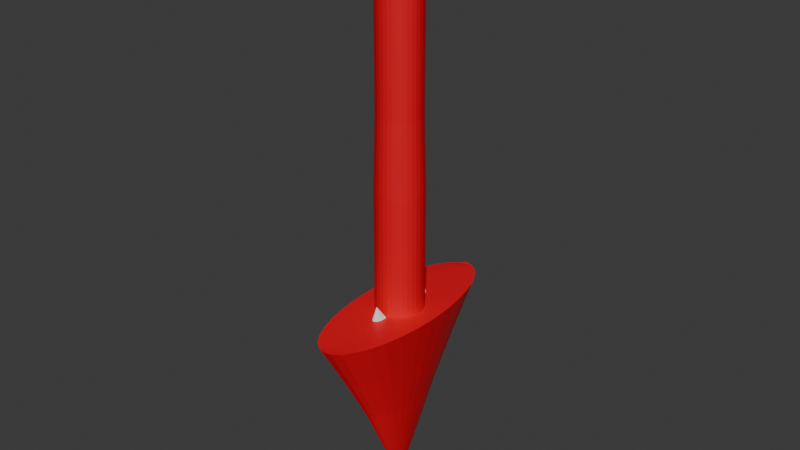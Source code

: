 # Source: arrow.blend  (saved by Blender 4.5.90; exported with 4.5.12 LTS)
import bpy
from mathutils import Matrix  # noqa: F401  (used for matrix-valued properties, if any)

bpy.ops.wm.read_factory_settings(use_empty=True)
scene = bpy.context.scene
scene.name = 'Scene'

# ---- collections
col_collection = bpy.data.collections.new('Collection'); scene.collection.children.link(col_collection)

# ---- materials (node trees are filled in below, after node groups)
mat_material_001 = bpy.data.materials.new('Material.001')

# ---- material node trees
mat_material_001.use_nodes = True; mat_material_001.node_tree.nodes.clear()
_N = mat_material_001.node_tree.nodes; _L = mat_material_001.node_tree.links
n0 = _N.new('ShaderNodeBsdfPrincipled'); n0.name = 'Principled BSDF'; n0.location = (-200, 100)
n0.inputs[0].default_value = (0.8002, 0.0, 0.01268, 1.0)
n1 = _N.new('ShaderNodeOutputMaterial'); n1.name = 'Material Output'; n1.location = (200, 100)
_L.new(n0.outputs[0], n1.inputs[0])
n1.is_active_output = True

# ---- world
world_world = bpy.data.worlds.new('World'); scene.world = world_world
world_world.use_nodes = True; world_world.node_tree.nodes.clear()
_N = world_world.node_tree.nodes; _L = world_world.node_tree.links
n0 = _N.new('ShaderNodeOutputWorld'); n0.name = 'World Output'; n0.location = (200, 100)
n1 = _N.new('ShaderNodeBackground'); n1.name = 'Background'; n1.location = (-200, 100)
n1.inputs[0].default_value = (0.05088, 0.05088, 0.05088, 1.0)
_L.new(n1.outputs[0], n0.inputs[0])
n0.is_active_output = True
world_world.color = (0.05088, 0.05088, 0.05088)
world_world.sun_shadow_jitter_overblur = 0.0

# ---- meshes
me_cone = bpy.data.meshes.new('Cone')
me_cone.from_pydata([(4.839e-09, -0.7694, 4.243), (0.05363, -0.7546, 4.243), (0.254, -0.2944, 4.243), (0.2696, -0.1501, 4.243), (0.2749, 0.0, 4.243), (0.2696, 0.1501, 4.243), (0.2286, 0.4275, 4.243), (0.1944, 0.5441, 4.243), (0.1527, 0.6397, 4.243), (0.1052, 0.7108, 4.243), (0.05363, 0.7546, 4.243), (-0.1052, 0.7108, 4.243), (-0.1527, 0.6397, 4.243), (-0.1944, 0.5441, 4.243), (-0.254, 0.2944, 4.243), (-0.2696, 0.1501, 4.243), (-0.2749, 0.0, 4.243), (-0.2696, -0.1501, 4.243), (-0.2286, -0.4275, 4.243), (7.546e-09, 0.0, 3.479), (0.0697, -0.9808, 5.188), (0.1985, -0.8315, 5.188), (0.3573, 0.0, 5.188), (0.3504, 0.1951, 5.188), (0.3301, 0.3827, 5.188), (0.2971, 0.5556, 5.188), (0.2526, 0.7071, 5.188), (0.1985, 0.8315, 5.188), (-0.0697, 0.9808, 5.188), (-0.2526, 0.7071, 5.188), (-0.3573, 0.0, 5.188), (-0.3504, -0.1951, 5.188), (-0.3301, -0.3827, 5.188), (-0.2971, -0.5556, 5.188), (-0.2526, -0.7071, 5.188), (-0.0697, -0.9808, 5.188), (0.3448, -0.5106, 5.195), (0.3248, -0.6235, 5.195), (0.2923, -0.7277, 5.195), (0.2486, -0.819, 5.195), (0.1953, -0.8939, 5.195), (0.1345, -0.9495, 5.195), (-0.1345, -0.9495, 5.195), (-0.1953, -0.8939, 5.195), (-0.2486, -0.819, 5.195), (-0.2923, -0.7277, 5.195), (-0.3248, -0.6235, 5.195), (-0.3448, -0.5106, 5.195), (7.613e-09, -0.6857, 6.07), (-0.3444, -0.1918, 4.803), (-0.3512, 0.0, 4.803), (-3.626e-09, -0.9829, 4.803), (0.2483, 0.695, 4.803), (0.292, 0.5461, 4.803), (0.3244, -0.3761, 4.803), (0.1951, 0.8173, 4.803), (-0.2483, 0.695, 4.803), (0.06851, -0.964, 4.803), (0.1344, 0.9081, 4.803), (-0.2483, -0.695, 4.803), (0.3512, 0.0, 4.803), (-0.3244, 0.3761, 4.803), (0.3444, 0.1918, 4.803), (-3.626e-09, 0.9829, 4.803), (0.1951, -0.8173, 4.803), (-0.1344, -0.9081, 4.803), (4.839e-09, 0.7694, 4.243), (0.254, 0.2944, 4.243), (0.2286, -0.4275, 4.243), (0.1944, -0.5441, 4.243), (0.1527, -0.6397, 4.243), (0.1052, -0.7108, 4.243), (-0.05363, -0.7546, 4.243), (-0.1052, -0.7108, 4.243), (-0.1527, -0.6397, 4.243), (-0.1944, -0.5441, 4.243), (-0.254, -0.2944, 4.243), (-0.2286, 0.4275, 4.243), (-0.05363, 0.7546, 4.243), (-1.137e-08, 1.0, 5.188), (0.0697, 0.9808, 5.188), (0.1367, 0.9239, 5.188), (0.3504, -0.1951, 5.188), (0.3301, -0.3827, 5.188), (0.2971, -0.5556, 5.188), (0.2526, -0.7071, 5.188), (-1.137e-08, -1.0, 5.188), (-0.1985, -0.8315, 5.188), (-0.3504, 0.1951, 5.188), (-0.3301, 0.3827, 5.188), (-0.2971, 0.5556, 5.188), (-0.1985, 0.8315, 5.188), (-0.1367, 0.9239, 5.188), (0.3448, 0.5106, 5.195), (0.3248, 0.6235, 5.195), (0.2923, 0.7277, 5.195), (0.2486, 0.819, 5.195), (0.1953, 0.8939, 5.195), (-0.1953, 0.8939, 5.195), (-0.2486, 0.819, 5.195), (-0.2923, 0.7277, 5.195), (-0.3248, 0.6235, 5.195), (-0.3448, 0.5106, 5.195), (7.613e-09, 0.6857, 6.07), (-0.06851, -0.964, 4.803), (-0.3444, 0.1918, 4.803), (-0.06851, 0.964, 4.803), (0.2483, -0.695, 4.803), (0.292, -0.5461, 4.803), (-0.1951, -0.8173, 4.803), (0.3244, 0.3761, 4.803), (-0.292, 0.5461, 4.803), (0.06851, 0.964, 4.803), (0.1344, -0.9081, 4.803), (-0.292, -0.5461, 4.803), (-0.3244, -0.3761, 4.803), (-0.1951, 0.8173, 4.803), (0.3444, -0.1918, 4.803), (-0.1344, 0.9081, 4.803)], [], [(0, 19, 1), (1, 19, 71), (68, 19, 2), (2, 19, 3), (3, 19, 4), (4, 19, 5), (5, 19, 67), (67, 19, 6), (6, 19, 7), (7, 19, 8), (8, 19, 9), (9, 19, 10), (10, 19, 66), (78, 19, 11), (11, 19, 12), (12, 19, 13), (13, 19, 77), (77, 19, 14), (14, 19, 15), (15, 19, 16), (16, 19, 17), (17, 19, 76), (76, 19, 18), (18, 19, 75), (106, 118, 92, 28), (72, 19, 0), (86, 20, 41, 21, 85, 84, 83, 82, 22, 23, 24, 25, 26, 27, 81, 80, 79, 28, 92, 91, 29, 90, 89, 88, 30, 31, 32, 33, 34, 87, 42, 35), (50, 49, 31, 30), (104, 51, 86, 35), (53, 52, 26, 25), (49, 115, 32, 31), (108, 54, 83, 84), (52, 55, 27, 26), (116, 56, 29, 91), (115, 114, 33, 32), (54, 117, 82, 83), (51, 57, 20, 86), (55, 58, 81, 27), (56, 111, 90, 29), (114, 59, 34, 33), (58, 112, 80, 81), (111, 61, 89, 90), (57, 113, 41, 20), (59, 109, 87, 34), (60, 62, 23, 22), (112, 63, 79, 80), (61, 105, 88, 89), (113, 64, 21, 41), (109, 65, 42, 87), (62, 110, 24, 23), (63, 106, 28, 79), (64, 107, 85, 21), (65, 104, 35, 42), (110, 53, 25, 24), (82, 48, 36), (36, 48, 37), (37, 48, 38), (38, 48, 39), (39, 48, 40), (40, 48, 41), (41, 48, 20), (20, 48, 86), (86, 48, 35), (35, 48, 42), (42, 48, 43), (43, 48, 44), (44, 48, 45), (45, 48, 46), (46, 48, 47), (47, 48, 31), (82, 36, 37, 38, 39, 40, 41, 20, 86, 35, 42, 43, 44, 45, 46, 47, 31), (82, 31, 48), (67, 6, 53, 110), (73, 72, 104, 65), (70, 69, 107, 64), (15, 16, 50, 105), (66, 78, 106, 63), (5, 67, 110, 62), (74, 73, 65, 109), (71, 70, 64, 113), (14, 15, 105, 61), (10, 66, 63, 112), (4, 5, 62, 60), (75, 74, 109, 59), (1, 71, 113, 57), (77, 14, 61, 111), (9, 10, 112, 58), (3, 4, 60, 117), (18, 75, 59, 114), (13, 77, 111, 56), (8, 9, 58, 55), (0, 1, 57, 51), (2, 3, 117, 54), (76, 18, 114, 115), (12, 13, 56, 116), (7, 8, 55, 52), (68, 2, 54, 108), (17, 76, 115, 49), (11, 12, 116, 118), (6, 7, 52, 53), (72, 0, 51, 104), (16, 17, 49, 50), (78, 11, 118, 106), (68, 69, 19), (69, 70, 19), (70, 71, 19), (72, 73, 19), (73, 74, 19), (74, 75, 19), (78, 66, 19), (50, 30, 88, 105), (108, 84, 85, 107), (60, 22, 82, 117), (116, 91, 92, 118), (23, 93, 103), (93, 94, 103), (94, 95, 103), (95, 96, 103), (96, 97, 103), (97, 81, 103), (81, 80, 103), (80, 79, 103), (79, 28, 103), (28, 92, 103), (92, 98, 103), (98, 99, 103), (99, 100, 103), (100, 101, 103), (101, 102, 103), (102, 88, 103), (23, 88, 102, 101, 100, 99, 98, 92, 28, 79, 80, 81, 97, 96, 95, 94, 93), (23, 103, 88), (68, 108, 107, 69)])
_uv = me_cone.uv_layers.new(name='UVMap')
_uv.uv.foreach_set('vector', [0.25, 0.49, 0.25, 0.25, 0.2968, 0.4854, 0.2968, 0.4854, 0.25, 0.25, 0.3418, 0.4717, 0.4496, 0.3833, 0.25, 0.25, 0.4717, 0.3418, 0.4717, 0.3418, 0.25, 0.25, 0.4854, 0.2968, 0.4854, 0.2968, 0.25, 0.25, 0.49, 0.25, 0.49, 0.25, 0.25, 0.25, 0.4854, 0.2032, 0.4854, 0.2032, 0.25, 0.25, 0.4717, 0.1582, 0.4717, 0.1582, 0.25, 0.25, 0.4496, 0.1167, 0.4496, 0.1167, 0.25, 0.25, 0.4197, 0.08029, 0.4197, 0.08029, 0.25, 0.25, 0.3833, 0.05045, 0.3833, 0.05045, 0.25, 0.25, 0.3418, 0.02827, 0.3418, 0.02827, 0.25, 0.25, 0.2968, 0.01461, 0.2968, 0.01461, 0.25, 0.25, 0.25, 0.01, 0.2032, 0.01461, 0.25, 0.25, 0.1582, 0.02827, 0.1582, 0.02827, 0.25, 0.25, 0.1167, 0.05045, 0.1167, 0.05045, 0.25, 0.25, 0.08029, 0.08029, 0.08029, 0.08029, 0.25, 0.25, 0.05045, 0.1167, 0.05045, 0.1167, 0.25, 0.25, 0.02827, 0.1582, 0.02827, 0.1582, 0.25, 0.25, 0.01461, 0.2032, 0.01461, 0.2032, 0.25, 0.25, 0.01, 0.25, 0.01, 0.25, 0.25, 0.25, 0.01461, 0.2968, 0.01461, 0.2968, 0.25, 0.25, 0.02827, 0.3418, 0.02827, 0.3418, 0.25, 0.25, 0.05045, 0.3833, 0.05045, 0.3833, 0.25, 0.25, 0.08029, 0.4197, 0.2032, 0.01461, 0.1582, 0.02827, 0.1582, 0.02827, 0.2032, 0.01461, 0.2032, 0.4854, 0.25, 0.25, 0.25, 0.49, 0.75, 0.49, 0.7968, 0.4854, 0.8418, 0.4717, 0.8833, 0.4496, 0.9197, 0.4197, 0.9496, 0.3833, 0.9717, 0.3418, 0.9854, 0.2968, 0.99, 0.25, 0.9854, 0.2032, 0.9717, 0.1582, 0.9496, 0.1167, 0.9197, 0.08029, 0.8833, 0.05045, 0.8418, 0.02827, 0.7968, 0.01461, 0.75, 0.01, 0.7032, 0.01461, 0.6582, 0.02827, 0.6167, 0.05045, 0.5803, 0.08029, 0.5504, 0.1167, 0.5283, 0.1582, 0.5146, 0.2032, 0.51, 0.25, 0.5146, 0.2968, 0.5283, 0.3418, 0.5504, 0.3833, 0.5803, 0.4197, 0.6167, 0.4496, 0.6582, 0.4717, 0.7032, 0.4854, 0.01, 0.25, 0.01461, 0.2968, 0.01461, 0.2968, 0.01, 0.25, 0.2032, 0.4854, 0.25, 0.49, 0.25, 0.49, 0.2032, 0.4854, 0.4496, 0.1167, 0.4197, 0.08029, 0.4197, 0.08029, 0.4496, 0.1167, 0.01461, 0.2968, 0.02827, 0.3418, 0.02827, 0.3418, 0.01461, 0.2968, 0.4496, 0.3833, 0.4717, 0.3418, 0.4717, 0.3418, 0.4496, 0.3833, 0.4197, 0.08029, 0.3833, 0.05045, 0.3833, 0.05045, 0.4197, 0.08029, 0.1167, 0.05045, 0.08029, 0.08029, 0.08029, 0.08029, 0.1167, 0.05045, 0.02827, 0.3418, 0.05045, 0.3833, 0.05045, 0.3833, 0.02827, 0.3418, 0.4717, 0.3418, 0.4854, 0.2968, 0.4854, 0.2968, 0.4717, 0.3418, 0.25, 0.49, 0.2968, 0.4854, 0.2968, 0.4854, 0.25, 0.49, 0.3833, 0.05045, 0.3418, 0.02827, 0.3418, 0.02827, 0.3833, 0.05045, 0.08029, 0.08029, 0.05045, 0.1167, 0.05045, 0.1167, 0.08029, 0.08029, 0.05045, 0.3833, 0.08029, 0.4197, 0.08029, 0.4197, 0.05045, 0.3833, 0.3418, 0.02827, 0.2968, 0.01461, 0.2968, 0.01461, 0.3418, 0.02827, 0.05045, 0.1167, 0.02827, 0.1582, 0.02827, 0.1582, 0.05045, 0.1167, 0.2968, 0.4854, 0.3418, 0.4717, 0.3418, 0.4717, 0.2968, 0.4854, 0.08029, 0.4197, 0.1167, 0.4496, 0.1167, 0.4496, 0.08029, 0.4197, 0.49, 0.25, 0.4854, 0.2032, 0.4854, 0.2032, 0.49, 0.25, 0.2968, 0.01461, 0.25, 0.01, 0.25, 0.01, 0.2968, 0.01461, 0.02827, 0.1582, 0.01461, 0.2032, 0.01461, 0.2032, 0.02827, 0.1582, 0.3418, 0.4717, 0.3833, 0.4496, 0.3833, 0.4496, 0.3418, 0.4717, 0.1167, 0.4496, 0.1582, 0.4717, 0.1582, 0.4717, 0.1167, 0.4496, 0.4854, 0.2032, 0.4717, 0.1582, 0.4717, 0.1582, 0.4854, 0.2032, 0.25, 0.01, 0.2032, 0.01461, 0.2032, 0.01461, 0.25, 0.01, 0.3833, 0.4496, 0.4197, 0.4197, 0.4197, 0.4197, 0.3833, 0.4496, 0.1582, 0.4717, 0.2032, 0.4854, 0.2032, 0.4854, 0.1582, 0.4717, 0.4717, 0.1582, 0.4496, 0.1167, 0.4496, 0.1167, 0.4717, 0.1582, 0.49, 0.25, 0.25, 0.25, 0.4854, 0.2032, 0.4854, 0.2032, 0.25, 0.25, 0.4717, 0.1582, 0.4717, 0.1582, 0.25, 0.25, 0.4496, 0.1167, 0.4496, 0.1167, 0.25, 0.25, 0.4197, 0.08029, 0.4197, 0.08029, 0.25, 0.25, 0.3833, 0.05045, 0.3833, 0.05045, 0.25, 0.25, 0.3418, 0.02827, 0.3418, 0.02827, 0.25, 0.25, 0.2968, 0.01461, 0.2968, 0.01461, 0.25, 0.25, 0.25, 0.01, 0.25, 0.01, 0.25, 0.25, 0.2032, 0.01461, 0.2032, 0.01461, 0.25, 0.25, 0.1582, 0.02827, 0.1582, 0.02827, 0.25, 0.25, 0.1167, 0.05045, 0.1167, 0.05045, 0.25, 0.25, 0.08029, 0.08029, 0.08029, 0.08029, 0.25, 0.25, 0.05045, 0.1167, 0.05045, 0.1167, 0.25, 0.25, 0.02827, 0.1582, 0.02827, 0.1582, 0.25, 0.25, 0.01461, 0.2032, 0.01461, 0.2032, 0.25, 0.25, 0.01, 0.25, 0.49, 0.25, 0.4854, 0.2032, 0.4717, 0.1582, 0.4496, 0.1167, 0.4197, 0.08029, 0.3833, 0.05045, 0.3418, 0.02827, 0.2968, 0.01461, 0.25, 0.01, 0.2032, 0.01461, 0.1582, 0.02827, 0.1167, 0.05045, 0.08029, 0.08029, 0.05045, 0.1167, 0.02827, 0.1582, 0.01461, 0.2032, 0.01, 0.25, 0.49, 0.25, 0.01, 0.25, 0.25, 0.25, 0.4717, 0.1582, 0.4496, 0.1167, 0.4496, 0.1167, 0.4717, 0.1582, 0.1582, 0.4717, 0.2032, 0.4854, 0.2032, 0.4854, 0.1582, 0.4717, 0.3833, 0.4496, 0.4197, 0.4197, 0.4197, 0.4197, 0.3833, 0.4496, 0.01461, 0.2032, 0.01, 0.25, 0.01, 0.25, 0.01461, 0.2032, 0.25, 0.01, 0.2032, 0.01461, 0.2032, 0.01461, 0.25, 0.01, 0.4854, 0.2032, 0.4717, 0.1582, 0.4717, 0.1582, 0.4854, 0.2032, 0.1167, 0.4496, 0.1582, 0.4717, 0.1582, 0.4717, 0.1167, 0.4496, 0.3418, 0.4717, 0.3833, 0.4496, 0.3833, 0.4496, 0.3418, 0.4717, 0.02827, 0.1582, 0.01461, 0.2032, 0.01461, 0.2032, 0.02827, 0.1582, 0.2968, 0.01461, 0.25, 0.01, 0.25, 0.01, 0.2968, 0.01461, 0.49, 0.25, 0.4854, 0.2032, 0.4854, 0.2032, 0.49, 0.25, 0.08029, 0.4197, 0.1167, 0.4496, 0.1167, 0.4496, 0.08029, 0.4197, 0.2968, 0.4854, 0.3418, 0.4717, 0.3418, 0.4717, 0.2968, 0.4854, 0.05045, 0.1167, 0.02827, 0.1582, 0.02827, 0.1582, 0.05045, 0.1167, 0.3418, 0.02827, 0.2968, 0.01461, 0.2968, 0.01461, 0.3418, 0.02827, 0.4854, 0.2968, 0.49, 0.25, 0.49, 0.25, 0.4854, 0.2968, 0.05045, 0.3833, 0.08029, 0.4197, 0.08029, 0.4197, 0.05045, 0.3833, 0.08029, 0.08029, 0.05045, 0.1167, 0.05045, 0.1167, 0.08029, 0.08029, 0.3833, 0.05045, 0.3418, 0.02827, 0.3418, 0.02827, 0.3833, 0.05045, 0.25, 0.49, 0.2968, 0.4854, 0.2968, 0.4854, 0.25, 0.49, 0.4717, 0.3418, 0.4854, 0.2968, 0.4854, 0.2968, 0.4717, 0.3418, 0.02827, 0.3418, 0.05045, 0.3833, 0.05045, 0.3833, 0.02827, 0.3418, 0.1167, 0.05045, 0.08029, 0.08029, 0.08029, 0.08029, 0.1167, 0.05045, 0.4197, 0.08029, 0.3833, 0.05045, 0.3833, 0.05045, 0.4197, 0.08029, 0.4496, 0.3833, 0.4717, 0.3418, 0.4717, 0.3418, 0.4496, 0.3833, 0.01461, 0.2968, 0.02827, 0.3418, 0.02827, 0.3418, 0.01461, 0.2968, 0.1582, 0.02827, 0.1167, 0.05045, 0.1167, 0.05045, 0.1582, 0.02827, 0.4496, 0.1167, 0.4197, 0.08029, 0.4197, 0.08029, 0.4496, 0.1167, 0.2032, 0.4854, 0.25, 0.49, 0.25, 0.49, 0.2032, 0.4854, 0.01, 0.25, 0.01461, 0.2968, 0.01461, 0.2968, 0.01, 0.25, 0.2032, 0.01461, 0.1582, 0.02827, 0.1582, 0.02827, 0.2032, 0.01461, 0.4496, 0.1167, 0.4197, 0.08029, 0.25, 0.25, 0.4197, 0.08029, 0.3833, 0.05045, 0.25, 0.25, 0.3833, 0.05045, 0.3418, 0.02827, 0.25, 0.25, 0.2032, 0.01461, 0.1582, 0.02827, 0.25, 0.25, 0.1582, 0.02827, 0.1167, 0.05045, 0.25, 0.25, 0.1167, 0.05045, 0.08029, 0.08029, 0.25, 0.25, 0.2032, 0.4854, 0.25, 0.49, 0.25, 0.25, 0.01, 0.25, 0.01, 0.25, 0.01461, 0.2968, 0.01461, 0.2968, 0.4496, 0.1167, 0.4496, 0.1167, 0.4197, 0.08029, 0.4197, 0.08029, 0.49, 0.25, 0.49, 0.25, 0.4854, 0.2032, 0.4854, 0.2032, 0.1167, 0.4496, 0.1167, 0.4496, 0.1582, 0.4717, 0.1582, 0.4717, 0.49, 0.25, 0.4854, 0.2032, 0.25, 0.25, 0.4854, 0.2032, 0.4717, 0.1582, 0.25, 0.25, 0.4717, 0.1582, 0.4496, 0.1167, 0.25, 0.25, 0.4496, 0.1167, 0.4197, 0.08029, 0.25, 0.25, 0.4197, 0.08029, 0.3833, 0.05045, 0.25, 0.25, 0.3833, 0.05045, 0.3418, 0.02827, 0.25, 0.25, 0.3418, 0.02827, 0.2968, 0.01461, 0.25, 0.25, 0.2968, 0.01461, 0.25, 0.01, 0.25, 0.25, 0.25, 0.01, 0.2032, 0.01461, 0.25, 0.25, 0.2032, 0.01461, 0.1582, 0.02827, 0.25, 0.25, 0.1582, 0.02827, 0.1167, 0.05045, 0.25, 0.25, 0.1167, 0.05045, 0.08029, 0.08029, 0.25, 0.25, 0.08029, 0.08029, 0.05045, 0.1167, 0.25, 0.25, 0.05045, 0.1167, 0.02827, 0.1582, 0.25, 0.25, 0.02827, 0.1582, 0.01461, 0.2032, 0.25, 0.25, 0.01461, 0.2032, 0.01, 0.25, 0.25, 0.25, 0.49, 0.25, 0.01, 0.25, 0.01461, 0.2032, 0.02827, 0.1582, 0.05045, 0.1167, 0.08029, 0.08029, 0.1167, 0.05045, 0.1582, 0.02827, 0.2032, 0.01461, 0.25, 0.01, 0.2968, 0.01461, 0.3418, 0.02827, 0.3833, 0.05045, 0.4197, 0.08029, 0.4496, 0.1167, 0.4717, 0.1582, 0.4854, 0.2032, 0.49, 0.25, 0.25, 0.25, 0.01, 0.25, 0.4496, 0.1167, 0.4496, 0.1167, 0.4197, 0.08029, 0.4197, 0.08029])
me_cone.update()
me_cone_001 = bpy.data.meshes.new('Cone.001')
me_cone_001.from_pydata([(-0.008375, 1.021, 0.4537), (0.06905, 1.002, 0.4537), (0.1435, 0.9435, 0.4537), (0.2121, 0.849, 0.4537), (0.2722, 0.7218, 0.4537), (0.3216, 0.5669, 0.4537), (0.3583, 0.3901, 0.4537), (0.3809, 0.1983, 0.4537), (0.3885, -0.001157, 0.4537), (0.3809, -0.2006, 0.4537), (0.3583, -0.3924, 0.4537), (0.3216, -0.5692, 0.4537), (0.2722, -0.7241, 0.4537), (0.2121, -0.8513, 0.4537), (0.1435, -0.9458, 0.4537), (0.06905, -1.004, 0.4537), (-4.136e-09, -1.0, 0.4314), (-0.07572, -0.9808, 0.4314), (-0.1485, -0.9239, 0.4314), (-0.2156, -0.8315, 0.4314), (-0.2745, -0.7071, 0.4314), (-0.3227, -0.5556, 0.4314), (-0.3586, -0.3827, 0.4314), (-0.3807, -0.1951, 0.4314), (-0.3881, 4.664e-07, 0.4314), (-0.3807, 0.1951, 0.4314), (-0.3586, 0.3827, 0.4314), (-0.3227, 0.5556, 0.4314), (-0.2745, 0.7071, 0.4314), (-0.2156, 0.8315, 0.4314), (-0.1485, 0.9239, 0.4314), (-0.07572, 0.9808, 0.4314), (-0.008375, -0.001157, 2.621), (-0.008375, 2.202, -1.636), (0.1584, 2.159, -1.636), (0.3188, 2.034, -1.636), (0.4666, 1.83, -1.636), (0.5962, 1.556, -1.636), (0.7025, 1.223, -1.636), (0.7815, 0.8418, -1.636), (0.8302, 0.4286, -1.636), (0.8466, -0.001158, -1.636), (0.8302, -0.4309, -1.636), (0.7815, -0.8441, -1.636), (0.7025, -1.225, -1.636), (0.5962, -1.559, -1.636), (0.4666, -1.833, -1.636), (0.3188, -2.036, -1.636), (0.1584, -2.162, -1.636), (-0.008375, -2.204, -1.636), (-0.1631, -2.113, -1.612), (-0.32, -1.99, -1.612), (-0.4646, -1.791, -1.612), (-0.5913, -1.523, -1.612), (-0.6953, -1.197, -1.612), (-0.7725, -0.8244, -1.612), (-0.8201, -0.4203, -1.612), (-0.8362, -5.274e-08, -1.612), (-0.8201, 0.4203, -1.612), (-0.7725, 0.8244, -1.612), (-0.6953, 1.197, -1.612), (-0.5913, 1.523, -1.612), (-0.4646, 1.791, -1.612), (-0.32, 1.99, -1.612), (-0.1631, 2.113, -1.612), (0.5121, -0.8971, -0.626), (0.5699, -0.6183, -0.626), (-0.2343, -1.457, -0.6245), (-0.1194, -1.547, -0.6245), (-0.6004, 0.3077, -0.6245), (-0.6122, 1.957e-07, -0.6245), (0.5121, 0.8948, -0.626), (0.4342, 1.139, -0.626), (-0.008375, 1.611, -0.626), (-0.1194, 1.547, -0.6245), (0.4342, -1.141, -0.626), (-0.3401, -1.311, -0.6245), (-0.5656, 0.6036, -0.6245), (0.5699, 0.616, -0.626), (0.3394, -1.342, -0.626), (-0.4329, -1.115, -0.6245), (-0.509, 0.8762, -0.6245), (0.6055, 0.3134, -0.626), (0.1137, 1.58, -0.626), (0.2312, -1.491, -0.626), (-0.509, -0.8762, -0.6245), (-0.4329, 1.115, -0.6245), (0.6175, -0.001157, -0.626), (0.1137, -1.583, -0.626), (-0.5656, -0.6036, -0.6245), (0.2312, 1.489, -0.626), (-0.3401, 1.311, -0.6245), (0.6055, -0.3158, -0.626), (-1.127e-08, -1.577, -0.6245), (-0.6004, -0.3077, -0.6245), (0.3394, 1.34, -0.626), (-0.2343, 1.457, -0.6245), (1.257e-08, -0.4937, -1.513), (1.455e-08, -0.4547, -9.376), (0.09633, -0.4843, -1.513), (0.08871, -0.446, -9.376), (0.1889, -0.4562, -1.513), (0.174, -0.4201, -9.376), (0.2743, -0.4105, -1.513), (0.2526, -0.3781, -9.376), (0.3491, -0.3491, -1.513), (0.3215, -0.3215, -9.376), (0.4105, -0.2743, -1.513), (0.3781, -0.2526, -9.376), (0.4562, -0.1889, -1.513), (0.4201, -0.174, -9.376), (0.4843, -0.09633, -1.513), (0.446, -0.08871, -9.376), (0.4937, -4.946e-07, -1.513), (0.4547, -3.063e-06, -9.376), (0.4843, 0.09632, -1.513), (0.446, 0.08871, -9.376), (0.4562, 0.1889, -1.513), (0.4201, 0.174, -9.376), (0.4105, 0.2743, -1.513), (0.3781, 0.2526, -9.376), (0.3491, 0.3491, -1.513), (0.3215, 0.3215, -9.376), (0.2743, 0.4105, -1.513), (0.2526, 0.3781, -9.376), (0.1889, 0.4562, -1.513), (0.174, 0.4201, -9.376), (0.09633, 0.4843, -1.513), (0.08871, 0.446, -9.376), (1.257e-08, 0.4937, -1.513), (1.455e-08, 0.4547, -9.376), (-0.09633, 0.4843, -1.513), (-0.08871, 0.446, -9.376), (-0.1889, 0.4562, -1.513), (-0.174, 0.4201, -9.376), (-0.2743, 0.4105, -1.513), (-0.2526, 0.3781, -9.376), (-0.3491, 0.3491, -1.513), (-0.3215, 0.3215, -9.376), (-0.4105, 0.2743, -1.513), (-0.3781, 0.2526, -9.376), (-0.4562, 0.1889, -1.513), (-0.4201, 0.174, -9.376), (-0.4843, 0.09632, -1.513), (-0.446, 0.08871, -9.376), (-0.4937, -4.946e-07, -1.513), (-0.4547, -3.063e-06, -9.376), (-0.4843, -0.09633, -1.513), (-0.446, -0.08871, -9.376), (-0.4562, -0.1889, -1.513), (-0.4201, -0.174, -9.376), (-0.4105, -0.2743, -1.513), (-0.3781, -0.2526, -9.376), (-0.3491, -0.3491, -1.513), (-0.3215, -0.3215, -9.376), (-0.2743, -0.4105, -1.513), (-0.2526, -0.3781, -9.376), (-0.1889, -0.4562, -1.513), (-0.174, -0.4201, -9.376), (-0.09633, -0.4843, -1.513), (-0.08871, -0.446, -9.376), (1.257e-08, -0.4937, -3.247), (0.09633, -0.4843, -3.247), (0.1889, -0.4562, -3.247), (0.2743, -0.4105, -3.247), (0.3491, -0.3491, -3.247), (0.4105, -0.2743, -3.247), (0.4562, -0.1889, -3.247), (0.4843, -0.09633, -3.247), (0.4937, -1.06e-06, -3.247), (0.4843, 0.09632, -3.247), (0.4562, 0.1889, -3.247), (0.4105, 0.2743, -3.247), (0.3491, 0.3491, -3.247), (0.2743, 0.4105, -3.247), (0.1889, 0.4562, -3.247), (0.09633, 0.4843, -3.247), (1.257e-08, 0.4937, -3.247), (-0.09633, 0.4843, -3.247), (-0.1889, 0.4562, -3.247), (-0.2743, 0.4105, -3.247), (-0.3491, 0.3491, -3.247), (-0.4105, 0.2743, -3.247), (-0.4562, 0.1889, -3.247), (-0.4843, 0.09632, -3.247), (-0.4937, -1.06e-06, -3.247), (-0.4843, -0.09633, -3.247), (-0.4562, -0.1889, -3.247), (-0.4105, -0.2743, -3.247), (-0.3491, -0.3491, -3.247), (-0.2743, -0.4105, -3.247), (-0.1889, -0.4562, -3.247), (-0.09633, -0.4843, -3.247), (0.09633, -0.4843, -2.38), (0.1889, -0.4562, -2.38), (0.2743, -0.4105, -2.38), (0.3491, -0.3491, -2.38), (0.4105, -0.2743, -2.38), (0.4562, -0.1889, -2.38), (0.4843, -0.09633, -2.38), (0.4937, -7.772e-07, -2.38), (0.4843, 0.09632, -2.38), (0.4562, 0.1889, -2.38), (0.4105, 0.2743, -2.38), (0.3491, 0.3491, -2.38), (0.2743, 0.4105, -2.38), (0.1889, 0.4562, -2.38), (0.09633, 0.4843, -2.38), (1.257e-08, 0.4937, -2.38), (-0.09633, 0.4843, -2.38), (-0.1889, 0.4562, -2.38), (-0.2743, 0.4105, -2.38), (-0.3491, 0.3491, -2.38), (-0.4105, 0.2743, -2.38), (-0.4562, 0.1889, -2.38), (-0.4843, 0.09632, -2.38), (-0.4937, -7.772e-07, -2.38), (-0.4843, -0.09633, -2.38), (-0.4562, -0.1889, -2.38), (-0.4105, -0.2743, -2.38), (-0.3491, -0.3491, -2.38), (-0.2743, -0.4105, -2.38), (-0.1889, -0.4562, -2.38), (-0.09633, -0.4843, -2.38), (1.257e-08, -0.4937, -2.38), (1.257e-08, -0.4937, -4.114), (0.09633, -0.4843, -4.114), (0.1889, -0.4562, -4.114), (0.2743, -0.4105, -4.114), (0.3491, -0.3491, -4.114), (0.4105, -0.2743, -4.114), (0.4562, -0.1889, -4.114), (0.4843, -0.09633, -4.114), (0.4937, -1.342e-06, -4.114), (0.4843, 0.09632, -4.114), (0.4562, 0.1889, -4.114), (0.4105, 0.2743, -4.114), (0.3491, 0.3491, -4.114), (0.2743, 0.4105, -4.114), (0.1889, 0.4562, -4.114), (0.09633, 0.4843, -4.114), (1.257e-08, 0.4937, -4.114), (-0.09633, 0.4843, -4.114), (-0.1889, 0.4562, -4.114), (-0.2743, 0.4105, -4.114), (-0.3491, 0.3491, -4.114), (-0.4105, 0.2743, -4.114), (-0.4562, 0.1889, -4.114), (-0.4843, 0.09632, -4.114), (-0.4937, -1.342e-06, -4.114), (-0.4843, -0.09633, -4.114), (-0.4562, -0.1889, -4.114), (-0.4105, -0.2743, -4.114), (-0.3491, -0.3491, -4.114), (-0.2743, -0.4105, -4.114), (-0.1889, -0.4562, -4.114), (-0.09633, -0.4843, -4.114), (1.686e-08, -0.454, -5.609), (0.08857, -0.4453, -5.609), (0.1737, -0.4194, -5.609), (0.2522, -0.3775, -5.609), (0.321, -0.321, -5.609), (0.3775, -0.2522, -5.609), (0.4194, -0.1737, -5.609), (0.4453, -0.08857, -5.609), (0.454, -1.833e-06, -5.609), (0.4453, 0.08856, -5.609), (0.4194, 0.1737, -5.609), (0.3775, 0.2522, -5.609), (0.321, 0.321, -5.609), (0.2522, 0.3775, -5.609), (0.1737, 0.4194, -5.609), (0.08857, 0.4452, -5.609), (1.686e-08, 0.454, -5.609), (-0.08857, 0.4452, -5.609), (-0.1737, 0.4194, -5.609), (-0.2522, 0.3775, -5.609), (-0.321, 0.321, -5.609), (-0.3775, 0.2522, -5.609), (-0.4194, 0.1737, -5.609), (-0.4453, 0.08856, -5.609), (-0.454, -1.833e-06, -5.609), (-0.4453, -0.08857, -5.609), (-0.4194, -0.1737, -5.609), (-0.3775, -0.2522, -5.609), (-0.321, -0.321, -5.609), (-0.2522, -0.3775, -5.609), (-0.1737, -0.4194, -5.609), (-0.08857, -0.4453, -5.609)], [], [(0, 32, 1), (1, 32, 2), (2, 32, 3), (3, 32, 4), (4, 32, 5), (5, 32, 6), (6, 32, 7), (7, 32, 8), (8, 32, 9), (9, 32, 10), (10, 32, 11), (11, 32, 12), (12, 32, 13), (13, 32, 14), (14, 32, 15), (15, 32, 16), (16, 32, 17), (17, 32, 18), (18, 32, 19), (19, 32, 20), (20, 32, 21), (21, 32, 22), (22, 32, 23), (23, 32, 24), (24, 32, 25), (25, 32, 26), (26, 32, 27), (27, 32, 28), (28, 32, 29), (29, 32, 30), (66, 65, 44, 43), (30, 32, 31), (31, 32, 0), (33, 34, 35, 36, 37, 38, 39, 40, 41, 42, 43, 44, 45, 46, 47, 48, 49, 50, 51, 52, 53, 54, 55, 56, 57, 58, 59, 60, 61, 62, 63, 64), (68, 67, 51, 50), (70, 69, 58, 57), (72, 71, 38, 37), (74, 73, 33, 64), (65, 75, 45, 44), (67, 76, 52, 51), (69, 77, 59, 58), (71, 78, 39, 38), (75, 79, 46, 45), (76, 80, 53, 52), (77, 81, 60, 59), (78, 82, 40, 39), (73, 83, 34, 33), (79, 84, 47, 46), (80, 85, 54, 53), (81, 86, 61, 60), (82, 87, 41, 40), (84, 88, 48, 47), (85, 89, 55, 54), (83, 90, 35, 34), (86, 91, 62, 61), (87, 92, 42, 41), (88, 93, 49, 48), (89, 94, 56, 55), (90, 95, 36, 35), (91, 96, 63, 62), (92, 66, 43, 42), (93, 68, 50, 49), (94, 70, 57, 56), (95, 72, 37, 36), (96, 74, 64, 63), (30, 31, 74, 96), (3, 4, 72, 95), (23, 24, 70, 94), (16, 17, 68, 93), (9, 10, 66, 92), (29, 30, 96, 91), (2, 3, 95, 90), (22, 23, 94, 89), (15, 16, 93, 88), (8, 9, 92, 87), (28, 29, 91, 86), (1, 2, 90, 83), (21, 22, 89, 85), (14, 15, 88, 84), (7, 8, 87, 82), (27, 28, 86, 81), (20, 21, 85, 80), (13, 14, 84, 79), (0, 1, 83, 73), (6, 7, 82, 78), (26, 27, 81, 77), (19, 20, 80, 76), (12, 13, 79, 75), (5, 6, 78, 71), (25, 26, 77, 69), (18, 19, 76, 67), (11, 12, 75, 65), (31, 0, 73, 74), (4, 5, 71, 72), (24, 25, 69, 70), (17, 18, 67, 68), (10, 11, 65, 66), (257, 98, 100, 258), (258, 100, 102, 259), (259, 102, 104, 260), (260, 104, 106, 261), (261, 106, 108, 262), (262, 108, 110, 263), (263, 110, 112, 264), (264, 112, 114, 265), (265, 114, 116, 266), (266, 116, 118, 267), (267, 118, 120, 268), (268, 120, 122, 269), (269, 122, 124, 270), (270, 124, 126, 271), (271, 126, 128, 272), (272, 128, 130, 273), (273, 130, 132, 274), (274, 132, 134, 275), (275, 134, 136, 276), (276, 136, 138, 277), (277, 138, 140, 278), (278, 140, 142, 279), (279, 142, 144, 280), (280, 144, 146, 281), (281, 146, 148, 282), (282, 148, 150, 283), (283, 150, 152, 284), (284, 152, 154, 285), (285, 154, 156, 286), (286, 156, 158, 287), (100, 98, 160, 158, 156, 154, 152, 150, 148, 146, 144, 142, 140, 138, 136, 134, 132, 130, 128, 126, 124, 122, 120, 118, 116, 114, 112, 110, 108, 106, 104, 102), (287, 158, 160, 288), (288, 160, 98, 257), (97, 99, 101, 103, 105, 107, 109, 111, 113, 115, 117, 119, 121, 123, 125, 127, 129, 131, 133, 135, 137, 139, 141, 143, 145, 147, 149, 151, 153, 155, 157, 159), (223, 192, 161, 224), (222, 191, 192, 223), (221, 190, 191, 222), (220, 189, 190, 221), (219, 188, 189, 220), (218, 187, 188, 219), (217, 186, 187, 218), (216, 185, 186, 217), (215, 184, 185, 216), (214, 183, 184, 215), (213, 182, 183, 214), (212, 181, 182, 213), (211, 180, 181, 212), (210, 179, 180, 211), (209, 178, 179, 210), (208, 177, 178, 209), (207, 176, 177, 208), (206, 175, 176, 207), (205, 174, 175, 206), (204, 173, 174, 205), (203, 172, 173, 204), (202, 171, 172, 203), (201, 170, 171, 202), (200, 169, 170, 201), (199, 168, 169, 200), (198, 167, 168, 199), (197, 166, 167, 198), (196, 165, 166, 197), (195, 164, 165, 196), (194, 163, 164, 195), (193, 162, 163, 194), (224, 161, 162, 193), (97, 224, 193, 99), (99, 193, 194, 101), (101, 194, 195, 103), (103, 195, 196, 105), (105, 196, 197, 107), (107, 197, 198, 109), (109, 198, 199, 111), (111, 199, 200, 113), (113, 200, 201, 115), (115, 201, 202, 117), (117, 202, 203, 119), (119, 203, 204, 121), (121, 204, 205, 123), (123, 205, 206, 125), (125, 206, 207, 127), (127, 207, 208, 129), (129, 208, 209, 131), (131, 209, 210, 133), (133, 210, 211, 135), (135, 211, 212, 137), (137, 212, 213, 139), (139, 213, 214, 141), (141, 214, 215, 143), (143, 215, 216, 145), (145, 216, 217, 147), (147, 217, 218, 149), (149, 218, 219, 151), (151, 219, 220, 153), (153, 220, 221, 155), (155, 221, 222, 157), (157, 222, 223, 159), (159, 223, 224, 97), (192, 256, 225, 161), (191, 255, 256, 192), (190, 254, 255, 191), (189, 253, 254, 190), (188, 252, 253, 189), (187, 251, 252, 188), (186, 250, 251, 187), (185, 249, 250, 186), (184, 248, 249, 185), (183, 247, 248, 184), (182, 246, 247, 183), (181, 245, 246, 182), (180, 244, 245, 181), (179, 243, 244, 180), (178, 242, 243, 179), (177, 241, 242, 178), (176, 240, 241, 177), (175, 239, 240, 176), (174, 238, 239, 175), (173, 237, 238, 174), (172, 236, 237, 173), (171, 235, 236, 172), (170, 234, 235, 171), (169, 233, 234, 170), (168, 232, 233, 169), (167, 231, 232, 168), (166, 230, 231, 167), (165, 229, 230, 166), (164, 228, 229, 165), (163, 227, 228, 164), (162, 226, 227, 163), (161, 225, 226, 162), (256, 288, 257, 225), (255, 287, 288, 256), (254, 286, 287, 255), (253, 285, 286, 254), (252, 284, 285, 253), (251, 283, 284, 252), (250, 282, 283, 251), (249, 281, 282, 250), (248, 280, 281, 249), (247, 279, 280, 248), (246, 278, 279, 247), (245, 277, 278, 246), (244, 276, 277, 245), (243, 275, 276, 244), (242, 274, 275, 243), (241, 273, 274, 242), (240, 272, 273, 241), (239, 271, 272, 240), (238, 270, 271, 239), (237, 269, 270, 238), (236, 268, 269, 237), (235, 267, 268, 236), (234, 266, 267, 235), (233, 265, 266, 234), (232, 264, 265, 233), (231, 263, 264, 232), (230, 262, 263, 231), (229, 261, 262, 230), (228, 260, 261, 229), (227, 259, 260, 228), (226, 258, 259, 227), (225, 257, 258, 226)])
_uv = me_cone_001.uv_layers.new(name='UVMap')
_uv.uv.foreach_set('vector', [0.25, 0.49, 0.25, 0.25, 0.2968, 0.4854, 0.2968, 0.4854, 0.25, 0.25, 0.3418, 0.4717, 0.3418, 0.4717, 0.25, 0.25, 0.3833, 0.4496, 0.3833, 0.4496, 0.25, 0.25, 0.4197, 0.4197, 0.4197, 0.4197, 0.25, 0.25, 0.4496, 0.3833, 0.4496, 0.3833, 0.25, 0.25, 0.4717, 0.3418, 0.4717, 0.3418, 0.25, 0.25, 0.4854, 0.2968, 0.4854, 0.2968, 0.25, 0.25, 0.49, 0.25, 0.49, 0.25, 0.25, 0.25, 0.4854, 0.2032, 0.4854, 0.2032, 0.25, 0.25, 0.4717, 0.1582, 0.4717, 0.1582, 0.25, 0.25, 0.4496, 0.1167, 0.4496, 0.1167, 0.25, 0.25, 0.4197, 0.08029, 0.4197, 0.08029, 0.25, 0.25, 0.3833, 0.05045, 0.3833, 0.05045, 0.25, 0.25, 0.3418, 0.02827, 0.3418, 0.02827, 0.25, 0.25, 0.2968, 0.01461, 0.2968, 0.01461, 0.25, 0.25, 0.25, 0.01, 0.25, 0.01, 0.25, 0.25, 0.2032, 0.01461, 0.2032, 0.01461, 0.25, 0.25, 0.1582, 0.02827, 0.1582, 0.02827, 0.25, 0.25, 0.1167, 0.05045, 0.1167, 0.05045, 0.25, 0.25, 0.08029, 0.08029, 0.08029, 0.08029, 0.25, 0.25, 0.05045, 0.1167, 0.05045, 0.1167, 0.25, 0.25, 0.02827, 0.1582, 0.02827, 0.1582, 0.25, 0.25, 0.01461, 0.2032, 0.01461, 0.2032, 0.25, 0.25, 0.01, 0.25, 0.01, 0.25, 0.25, 0.25, 0.01461, 0.2968, 0.01461, 0.2968, 0.25, 0.25, 0.02827, 0.3418, 0.02827, 0.3418, 0.25, 0.25, 0.05045, 0.3833, 0.05045, 0.3833, 0.25, 0.25, 0.08029, 0.4197, 0.08029, 0.4197, 0.25, 0.25, 0.1167, 0.4496, 0.1167, 0.4496, 0.25, 0.25, 0.1582, 0.4717, 0.4717, 0.1582, 0.4496, 0.1167, 0.4496, 0.1167, 0.4717, 0.1582, 0.1582, 0.4717, 0.25, 0.25, 0.2032, 0.4854, 0.2032, 0.4854, 0.25, 0.25, 0.25, 0.49, 0.75, 0.49, 0.7968, 0.4854, 0.8418, 0.4717, 0.8833, 0.4496, 0.9197, 0.4197, 0.9496, 0.3833, 0.9717, 0.3418, 0.9854, 0.2968, 0.99, 0.25, 0.9854, 0.2032, 0.9717, 0.1582, 0.9496, 0.1167, 0.9197, 0.08029, 0.8833, 0.05045, 0.8418, 0.02827, 0.7968, 0.01461, 0.75, 0.01, 0.7032, 0.01461, 0.6582, 0.02827, 0.6167, 0.05045, 0.5803, 0.08029, 0.5504, 0.1167, 0.5283, 0.1582, 0.5146, 0.2032, 0.51, 0.25, 0.5146, 0.2968, 0.5283, 0.3418, 0.5504, 0.3833, 0.5803, 0.4197, 0.6167, 0.4496, 0.6582, 0.4717, 0.7032, 0.4854, 0.2032, 0.01461, 0.1582, 0.02827, 0.1582, 0.02827, 0.2032, 0.01461, 0.01, 0.25, 0.01461, 0.2968, 0.01461, 0.2968, 0.01, 0.25, 0.4197, 0.4197, 0.4496, 0.3833, 0.4496, 0.3833, 0.4197, 0.4197, 0.2032, 0.4854, 0.25, 0.49, 0.25, 0.49, 0.2032, 0.4854, 0.4496, 0.1167, 0.4197, 0.08029, 0.4197, 0.08029, 0.4496, 0.1167, 0.1582, 0.02827, 0.1167, 0.05045, 0.1167, 0.05045, 0.1582, 0.02827, 0.01461, 0.2968, 0.02827, 0.3418, 0.02827, 0.3418, 0.01461, 0.2968, 0.4496, 0.3833, 0.4717, 0.3418, 0.4717, 0.3418, 0.4496, 0.3833, 0.4197, 0.08029, 0.3833, 0.05045, 0.3833, 0.05045, 0.4197, 0.08029, 0.1167, 0.05045, 0.08029, 0.08029, 0.08029, 0.08029, 0.1167, 0.05045, 0.02827, 0.3418, 0.05045, 0.3833, 0.05045, 0.3833, 0.02827, 0.3418, 0.4717, 0.3418, 0.4854, 0.2968, 0.4854, 0.2968, 0.4717, 0.3418, 0.25, 0.49, 0.2968, 0.4854, 0.2968, 0.4854, 0.25, 0.49, 0.3833, 0.05045, 0.3418, 0.02827, 0.3418, 0.02827, 0.3833, 0.05045, 0.08029, 0.08029, 0.05045, 0.1167, 0.05045, 0.1167, 0.08029, 0.08029, 0.05045, 0.3833, 0.08029, 0.4197, 0.08029, 0.4197, 0.05045, 0.3833, 0.4854, 0.2968, 0.49, 0.25, 0.49, 0.25, 0.4854, 0.2968, 0.3418, 0.02827, 0.2968, 0.01461, 0.2968, 0.01461, 0.3418, 0.02827, 0.05045, 0.1167, 0.02827, 0.1582, 0.02827, 0.1582, 0.05045, 0.1167, 0.2968, 0.4854, 0.3418, 0.4717, 0.3418, 0.4717, 0.2968, 0.4854, 0.08029, 0.4197, 0.1167, 0.4496, 0.1167, 0.4496, 0.08029, 0.4197, 0.49, 0.25, 0.4854, 0.2032, 0.4854, 0.2032, 0.49, 0.25, 0.2968, 0.01461, 0.25, 0.01, 0.25, 0.01, 0.2968, 0.01461, 0.02827, 0.1582, 0.01461, 0.2032, 0.01461, 0.2032, 0.02827, 0.1582, 0.3418, 0.4717, 0.3833, 0.4496, 0.3833, 0.4496, 0.3418, 0.4717, 0.1167, 0.4496, 0.1582, 0.4717, 0.1582, 0.4717, 0.1167, 0.4496, 0.4854, 0.2032, 0.4717, 0.1582, 0.4717, 0.1582, 0.4854, 0.2032, 0.25, 0.01, 0.2032, 0.01461, 0.2032, 0.01461, 0.25, 0.01, 0.01461, 0.2032, 0.01, 0.25, 0.01, 0.25, 0.01461, 0.2032, 0.3833, 0.4496, 0.4197, 0.4197, 0.4197, 0.4197, 0.3833, 0.4496, 0.1582, 0.4717, 0.2032, 0.4854, 0.2032, 0.4854, 0.1582, 0.4717, 0.1582, 0.4717, 0.2032, 0.4854, 0.2032, 0.4854, 0.1582, 0.4717, 0.3833, 0.4496, 0.4197, 0.4197, 0.4197, 0.4197, 0.3833, 0.4496, 0.01461, 0.2032, 0.01, 0.25, 0.01, 0.25, 0.01461, 0.2032, 0.25, 0.01, 0.2032, 0.01461, 0.2032, 0.01461, 0.25, 0.01, 0.4854, 0.2032, 0.4717, 0.1582, 0.4717, 0.1582, 0.4854, 0.2032, 0.1167, 0.4496, 0.1582, 0.4717, 0.1582, 0.4717, 0.1167, 0.4496, 0.3418, 0.4717, 0.3833, 0.4496, 0.3833, 0.4496, 0.3418, 0.4717, 0.02827, 0.1582, 0.01461, 0.2032, 0.01461, 0.2032, 0.02827, 0.1582, 0.2968, 0.01461, 0.25, 0.01, 0.25, 0.01, 0.2968, 0.01461, 0.49, 0.25, 0.4854, 0.2032, 0.4854, 0.2032, 0.49, 0.25, 0.08029, 0.4197, 0.1167, 0.4496, 0.1167, 0.4496, 0.08029, 0.4197, 0.2968, 0.4854, 0.3418, 0.4717, 0.3418, 0.4717, 0.2968, 0.4854, 0.05045, 0.1167, 0.02827, 0.1582, 0.02827, 0.1582, 0.05045, 0.1167, 0.3418, 0.02827, 0.2968, 0.01461, 0.2968, 0.01461, 0.3418, 0.02827, 0.4854, 0.2968, 0.49, 0.25, 0.49, 0.25, 0.4854, 0.2968, 0.05045, 0.3833, 0.08029, 0.4197, 0.08029, 0.4197, 0.05045, 0.3833, 0.08029, 0.08029, 0.05045, 0.1167, 0.05045, 0.1167, 0.08029, 0.08029, 0.3833, 0.05045, 0.3418, 0.02827, 0.3418, 0.02827, 0.3833, 0.05045, 0.25, 0.49, 0.2968, 0.4854, 0.2968, 0.4854, 0.25, 0.49, 0.4717, 0.3418, 0.4854, 0.2968, 0.4854, 0.2968, 0.4717, 0.3418, 0.02827, 0.3418, 0.05045, 0.3833, 0.05045, 0.3833, 0.02827, 0.3418, 0.1167, 0.05045, 0.08029, 0.08029, 0.08029, 0.08029, 0.1167, 0.05045, 0.4197, 0.08029, 0.3833, 0.05045, 0.3833, 0.05045, 0.4197, 0.08029, 0.4496, 0.3833, 0.4717, 0.3418, 0.4717, 0.3418, 0.4496, 0.3833, 0.01461, 0.2968, 0.02827, 0.3418, 0.02827, 0.3418, 0.01461, 0.2968, 0.1582, 0.02827, 0.1167, 0.05045, 0.1167, 0.05045, 0.1582, 0.02827, 0.4496, 0.1167, 0.4197, 0.08029, 0.4197, 0.08029, 0.4496, 0.1167, 0.2032, 0.4854, 0.25, 0.49, 0.25, 0.49, 0.2032, 0.4854, 0.4197, 0.4197, 0.4496, 0.3833, 0.4496, 0.3833, 0.4197, 0.4197, 0.01, 0.25, 0.01461, 0.2968, 0.01461, 0.2968, 0.01, 0.25, 0.2032, 0.01461, 0.1582, 0.02827, 0.1582, 0.02827, 0.2032, 0.01461, 0.4717, 0.1582, 0.4496, 0.1167, 0.4496, 0.1167, 0.4717, 0.1582, 1.0, 0.9375, 1.0, 1.0, 0.9688, 1.0, 0.9688, 0.9375, 0.9688, 0.9375, 0.9688, 1.0, 0.9375, 1.0, 0.9375, 0.9375, 0.9375, 0.9375, 0.9375, 1.0, 0.9062, 1.0, 0.9062, 0.9375, 0.9062, 0.9375, 0.9062, 1.0, 0.875, 1.0, 0.875, 0.9375, 0.875, 0.9375, 0.875, 1.0, 0.8438, 1.0, 0.8438, 0.9375, 0.8438, 0.9375, 0.8438, 1.0, 0.8125, 1.0, 0.8125, 0.9375, 0.8125, 0.9375, 0.8125, 1.0, 0.7812, 1.0, 0.7812, 0.9375, 0.7812, 0.9375, 0.7812, 1.0, 0.75, 1.0, 0.75, 0.9375, 0.75, 0.9375, 0.75, 1.0, 0.7188, 1.0, 0.7188, 0.9375, 0.7188, 0.9375, 0.7188, 1.0, 0.6875, 1.0, 0.6875, 0.9375, 0.6875, 0.9375, 0.6875, 1.0, 0.6562, 1.0, 0.6562, 0.9375, 0.6562, 0.9375, 0.6562, 1.0, 0.625, 1.0, 0.625, 0.9375, 0.625, 0.9375, 0.625, 1.0, 0.5938, 1.0, 0.5938, 0.9375, 0.5938, 0.9375, 0.5938, 1.0, 0.5625, 1.0, 0.5625, 0.9375, 0.5625, 0.9375, 0.5625, 1.0, 0.5312, 1.0, 0.5312, 0.9375, 0.5312, 0.9375, 0.5312, 1.0, 0.5, 1.0, 0.5, 0.9375, 0.5, 0.9375, 0.5, 1.0, 0.4688, 1.0, 0.4688, 0.9375, 0.4688, 0.9375, 0.4688, 1.0, 0.4375, 1.0, 0.4375, 0.9375, 0.4375, 0.9375, 0.4375, 1.0, 0.4062, 1.0, 0.4062, 0.9375, 0.4062, 0.9375, 0.4062, 1.0, 0.375, 1.0, 0.375, 0.9375, 0.375, 0.9375, 0.375, 1.0, 0.3438, 1.0, 0.3438, 0.9375, 0.3438, 0.9375, 0.3438, 1.0, 0.3125, 1.0, 0.3125, 0.9375, 0.3125, 0.9375, 0.3125, 1.0, 0.2812, 1.0, 0.2812, 0.9375, 0.2812, 0.9375, 0.2812, 1.0, 0.25, 1.0, 0.25, 0.9375, 0.25, 0.9375, 0.25, 1.0, 0.2188, 1.0, 0.2188, 0.9375, 0.2188, 0.9375, 0.2188, 1.0, 0.1875, 1.0, 0.1875, 0.9375, 0.1875, 0.9375, 0.1875, 1.0, 0.1562, 1.0, 0.1562, 0.9375, 0.1562, 0.9375, 0.1562, 1.0, 0.125, 1.0, 0.125, 0.9375, 0.125, 0.9375, 0.125, 1.0, 0.09375, 1.0, 0.09375, 0.9375, 0.09375, 0.9375, 0.09375, 1.0, 0.0625, 1.0, 0.0625, 0.9375, 0.2968, 0.4854, 0.25, 0.49, 0.2032, 0.4854, 0.1582, 0.4717, 0.1167, 0.4496, 0.08029, 0.4197, 0.05045, 0.3833, 0.02827, 0.3418, 0.01461, 0.2968, 0.01, 0.25, 0.01461, 0.2032, 0.02827, 0.1582, 0.05045, 0.1167, 0.08029, 0.08029, 0.1167, 0.05045, 0.1582, 0.02827, 0.2032, 0.01461, 0.25, 0.01, 0.2968, 0.01461, 0.3418, 0.02827, 0.3833, 0.05045, 0.4197, 0.08029, 0.4496, 0.1167, 0.4717, 0.1582, 0.4854, 0.2032, 0.49, 0.25, 0.4854, 0.2968, 0.4717, 0.3418, 0.4496, 0.3833, 0.4197, 0.4197, 0.3833, 0.4496, 0.3418, 0.4717, 0.0625, 0.9375, 0.0625, 1.0, 0.03125, 1.0, 0.03125, 0.9375, 0.03125, 0.9375, 0.03125, 1.0, 0.0, 1.0, 0.0, 0.9375, 0.75, 0.49, 0.7968, 0.4854, 0.8418, 0.4717, 0.8833, 0.4496, 0.9197, 0.4197, 0.9496, 0.3833, 0.9717, 0.3418, 0.9854, 0.2968, 0.99, 0.25, 0.9854, 0.2032, 0.9717, 0.1582, 0.9496, 0.1167, 0.9197, 0.08029, 0.8833, 0.05045, 0.8418, 0.02827, 0.7968, 0.01461, 0.75, 0.01, 0.7032, 0.01461, 0.6582, 0.02827, 0.6167, 0.05045, 0.5803, 0.08029, 0.5504, 0.1167, 0.5283, 0.1582, 0.5146, 0.2032, 0.51, 0.25, 0.5146, 0.2968, 0.5283, 0.3418, 0.5504, 0.3833, 0.5803, 0.4197, 0.6167, 0.4496, 0.6582, 0.4717, 0.7032, 0.4854, 0.03125, 0.625, 0.03125, 0.75, 0.0, 0.75, 0.0, 0.625, 0.0625, 0.625, 0.0625, 0.75, 0.03125, 0.75, 0.03125, 0.625, 0.09375, 0.625, 0.09375, 0.75, 0.0625, 0.75, 0.0625, 0.625, 0.125, 0.625, 0.125, 0.75, 0.09375, 0.75, 0.09375, 0.625, 0.1562, 0.625, 0.1562, 0.75, 0.125, 0.75, 0.125, 0.625, 0.1875, 0.625, 0.1875, 0.75, 0.1562, 0.75, 0.1562, 0.625, 0.2188, 0.625, 0.2188, 0.75, 0.1875, 0.75, 0.1875, 0.625, 0.25, 0.625, 0.25, 0.75, 0.2188, 0.75, 0.2188, 0.625, 0.2812, 0.625, 0.2812, 0.75, 0.25, 0.75, 0.25, 0.625, 0.3125, 0.625, 0.3125, 0.75, 0.2812, 0.75, 0.2812, 0.625, 0.3438, 0.625, 0.3438, 0.75, 0.3125, 0.75, 0.3125, 0.625, 0.375, 0.625, 0.375, 0.75, 0.3438, 0.75, 0.3438, 0.625, 0.4062, 0.625, 0.4062, 0.75, 0.375, 0.75, 0.375, 0.625, 0.4375, 0.625, 0.4375, 0.75, 0.4062, 0.75, 0.4062, 0.625, 0.4688, 0.625, 0.4688, 0.75, 0.4375, 0.75, 0.4375, 0.625, 0.5, 0.625, 0.5, 0.75, 0.4688, 0.75, 0.4688, 0.625, 0.5312, 0.625, 0.5312, 0.75, 0.5, 0.75, 0.5, 0.625, 0.5625, 0.625, 0.5625, 0.75, 0.5312, 0.75, 0.5312, 0.625, 0.5938, 0.625, 0.5938, 0.75, 0.5625, 0.75, 0.5625, 0.625, 0.625, 0.625, 0.625, 0.75, 0.5938, 0.75, 0.5938, 0.625, 0.6562, 0.625, 0.6562, 0.75, 0.625, 0.75, 0.625, 0.625, 0.6875, 0.625, 0.6875, 0.75, 0.6562, 0.75, 0.6562, 0.625, 0.7188, 0.625, 0.7188, 0.75, 0.6875, 0.75, 0.6875, 0.625, 0.75, 0.625, 0.75, 0.75, 0.7188, 0.75, 0.7188, 0.625, 0.7812, 0.625, 0.7812, 0.75, 0.75, 0.75, 0.75, 0.625, 0.8125, 0.625, 0.8125, 0.75, 0.7812, 0.75, 0.7812, 0.625, 0.8438, 0.625, 0.8438, 0.75, 0.8125, 0.75, 0.8125, 0.625, 0.875, 0.625, 0.875, 0.75, 0.8438, 0.75, 0.8438, 0.625, 0.9062, 0.625, 0.9062, 0.75, 0.875, 0.75, 0.875, 0.625, 0.9375, 0.625, 0.9375, 0.75, 0.9062, 0.75, 0.9062, 0.625, 0.9688, 0.625, 0.9688, 0.75, 0.9375, 0.75, 0.9375, 0.625, 1.0, 0.625, 1.0, 0.75, 0.9688, 0.75, 0.9688, 0.625, 1.0, 0.5, 1.0, 0.625, 0.9688, 0.625, 0.9688, 0.5, 0.9688, 0.5, 0.9688, 0.625, 0.9375, 0.625, 0.9375, 0.5, 0.9375, 0.5, 0.9375, 0.625, 0.9062, 0.625, 0.9062, 0.5, 0.9062, 0.5, 0.9062, 0.625, 0.875, 0.625, 0.875, 0.5, 0.875, 0.5, 0.875, 0.625, 0.8438, 0.625, 0.8438, 0.5, 0.8438, 0.5, 0.8438, 0.625, 0.8125, 0.625, 0.8125, 0.5, 0.8125, 0.5, 0.8125, 0.625, 0.7812, 0.625, 0.7812, 0.5, 0.7812, 0.5, 0.7812, 0.625, 0.75, 0.625, 0.75, 0.5, 0.75, 0.5, 0.75, 0.625, 0.7188, 0.625, 0.7188, 0.5, 0.7188, 0.5, 0.7188, 0.625, 0.6875, 0.625, 0.6875, 0.5, 0.6875, 0.5, 0.6875, 0.625, 0.6562, 0.625, 0.6562, 0.5, 0.6562, 0.5, 0.6562, 0.625, 0.625, 0.625, 0.625, 0.5, 0.625, 0.5, 0.625, 0.625, 0.5938, 0.625, 0.5938, 0.5, 0.5938, 0.5, 0.5938, 0.625, 0.5625, 0.625, 0.5625, 0.5, 0.5625, 0.5, 0.5625, 0.625, 0.5312, 0.625, 0.5312, 0.5, 0.5312, 0.5, 0.5312, 0.625, 0.5, 0.625, 0.5, 0.5, 0.5, 0.5, 0.5, 0.625, 0.4688, 0.625, 0.4688, 0.5, 0.4688, 0.5, 0.4688, 0.625, 0.4375, 0.625, 0.4375, 0.5, 0.4375, 0.5, 0.4375, 0.625, 0.4062, 0.625, 0.4062, 0.5, 0.4062, 0.5, 0.4062, 0.625, 0.375, 0.625, 0.375, 0.5, 0.375, 0.5, 0.375, 0.625, 0.3438, 0.625, 0.3438, 0.5, 0.3438, 0.5, 0.3438, 0.625, 0.3125, 0.625, 0.3125, 0.5, 0.3125, 0.5, 0.3125, 0.625, 0.2812, 0.625, 0.2812, 0.5, 0.2812, 0.5, 0.2812, 0.625, 0.25, 0.625, 0.25, 0.5, 0.25, 0.5, 0.25, 0.625, 0.2188, 0.625, 0.2188, 0.5, 0.2188, 0.5, 0.2188, 0.625, 0.1875, 0.625, 0.1875, 0.5, 0.1875, 0.5, 0.1875, 0.625, 0.1562, 0.625, 0.1562, 0.5, 0.1562, 0.5, 0.1562, 0.625, 0.125, 0.625, 0.125, 0.5, 0.125, 0.5, 0.125, 0.625, 0.09375, 0.625, 0.09375, 0.5, 0.09375, 0.5, 0.09375, 0.625, 0.0625, 0.625, 0.0625, 0.5, 0.0625, 0.5, 0.0625, 0.625, 0.03125, 0.625, 0.03125, 0.5, 0.03125, 0.5, 0.03125, 0.625, 0.0, 0.625, 0.0, 0.5, 0.03125, 0.75, 0.03125, 0.875, 0.0, 0.875, 0.0, 0.75, 0.0625, 0.75, 0.0625, 0.875, 0.03125, 0.875, 0.03125, 0.75, 0.09375, 0.75, 0.09375, 0.875, 0.0625, 0.875, 0.0625, 0.75, 0.125, 0.75, 0.125, 0.875, 0.09375, 0.875, 0.09375, 0.75, 0.1562, 0.75, 0.1562, 0.875, 0.125, 0.875, 0.125, 0.75, 0.1875, 0.75, 0.1875, 0.875, 0.1562, 0.875, 0.1562, 0.75, 0.2188, 0.75, 0.2188, 0.875, 0.1875, 0.875, 0.1875, 0.75, 0.25, 0.75, 0.25, 0.875, 0.2188, 0.875, 0.2188, 0.75, 0.2812, 0.75, 0.2812, 0.875, 0.25, 0.875, 0.25, 0.75, 0.3125, 0.75, 0.3125, 0.875, 0.2812, 0.875, 0.2812, 0.75, 0.3438, 0.75, 0.3438, 0.875, 0.3125, 0.875, 0.3125, 0.75, 0.375, 0.75, 0.375, 0.875, 0.3438, 0.875, 0.3438, 0.75, 0.4062, 0.75, 0.4062, 0.875, 0.375, 0.875, 0.375, 0.75, 0.4375, 0.75, 0.4375, 0.875, 0.4062, 0.875, 0.4062, 0.75, 0.4688, 0.75, 0.4688, 0.875, 0.4375, 0.875, 0.4375, 0.75, 0.5, 0.75, 0.5, 0.875, 0.4688, 0.875, 0.4688, 0.75, 0.5312, 0.75, 0.5312, 0.875, 0.5, 0.875, 0.5, 0.75, 0.5625, 0.75, 0.5625, 0.875, 0.5312, 0.875, 0.5312, 0.75, 0.5938, 0.75, 0.5938, 0.875, 0.5625, 0.875, 0.5625, 0.75, 0.625, 0.75, 0.625, 0.875, 0.5938, 0.875, 0.5938, 0.75, 0.6562, 0.75, 0.6562, 0.875, 0.625, 0.875, 0.625, 0.75, 0.6875, 0.75, 0.6875, 0.875, 0.6562, 0.875, 0.6562, 0.75, 0.7188, 0.75, 0.7188, 0.875, 0.6875, 0.875, 0.6875, 0.75, 0.75, 0.75, 0.75, 0.875, 0.7188, 0.875, 0.7188, 0.75, 0.7812, 0.75, 0.7812, 0.875, 0.75, 0.875, 0.75, 0.75, 0.8125, 0.75, 0.8125, 0.875, 0.7812, 0.875, 0.7812, 0.75, 0.8438, 0.75, 0.8438, 0.875, 0.8125, 0.875, 0.8125, 0.75, 0.875, 0.75, 0.875, 0.875, 0.8438, 0.875, 0.8438, 0.75, 0.9062, 0.75, 0.9062, 0.875, 0.875, 0.875, 0.875, 0.75, 0.9375, 0.75, 0.9375, 0.875, 0.9062, 0.875, 0.9062, 0.75, 0.9688, 0.75, 0.9688, 0.875, 0.9375, 0.875, 0.9375, 0.75, 1.0, 0.75, 1.0, 0.875, 0.9688, 0.875, 0.9688, 0.75, 0.03125, 0.875, 0.03125, 0.9375, 0.0, 0.9375, 0.0, 0.875, 0.0625, 0.875, 0.0625, 0.9375, 0.03125, 0.9375, 0.03125, 0.875, 0.09375, 0.875, 0.09375, 0.9375, 0.0625, 0.9375, 0.0625, 0.875, 0.125, 0.875, 0.125, 0.9375, 0.09375, 0.9375, 0.09375, 0.875, 0.1562, 0.875, 0.1562, 0.9375, 0.125, 0.9375, 0.125, 0.875, 0.1875, 0.875, 0.1875, 0.9375, 0.1562, 0.9375, 0.1562, 0.875, 0.2188, 0.875, 0.2188, 0.9375, 0.1875, 0.9375, 0.1875, 0.875, 0.25, 0.875, 0.25, 0.9375, 0.2188, 0.9375, 0.2188, 0.875, 0.2812, 0.875, 0.2812, 0.9375, 0.25, 0.9375, 0.25, 0.875, 0.3125, 0.875, 0.3125, 0.9375, 0.2812, 0.9375, 0.2812, 0.875, 0.3438, 0.875, 0.3438, 0.9375, 0.3125, 0.9375, 0.3125, 0.875, 0.375, 0.875, 0.375, 0.9375, 0.3438, 0.9375, 0.3438, 0.875, 0.4062, 0.875, 0.4062, 0.9375, 0.375, 0.9375, 0.375, 0.875, 0.4375, 0.875, 0.4375, 0.9375, 0.4062, 0.9375, 0.4062, 0.875, 0.4688, 0.875, 0.4688, 0.9375, 0.4375, 0.9375, 0.4375, 0.875, 0.5, 0.875, 0.5, 0.9375, 0.4688, 0.9375, 0.4688, 0.875, 0.5312, 0.875, 0.5312, 0.9375, 0.5, 0.9375, 0.5, 0.875, 0.5625, 0.875, 0.5625, 0.9375, 0.5312, 0.9375, 0.5312, 0.875, 0.5938, 0.875, 0.5938, 0.9375, 0.5625, 0.9375, 0.5625, 0.875, 0.625, 0.875, 0.625, 0.9375, 0.5938, 0.9375, 0.5938, 0.875, 0.6562, 0.875, 0.6562, 0.9375, 0.625, 0.9375, 0.625, 0.875, 0.6875, 0.875, 0.6875, 0.9375, 0.6562, 0.9375, 0.6562, 0.875, 0.7188, 0.875, 0.7188, 0.9375, 0.6875, 0.9375, 0.6875, 0.875, 0.75, 0.875, 0.75, 0.9375, 0.7188, 0.9375, 0.7188, 0.875, 0.7812, 0.875, 0.7812, 0.9375, 0.75, 0.9375, 0.75, 0.875, 0.8125, 0.875, 0.8125, 0.9375, 0.7812, 0.9375, 0.7812, 0.875, 0.8438, 0.875, 0.8438, 0.9375, 0.8125, 0.9375, 0.8125, 0.875, 0.875, 0.875, 0.875, 0.9375, 0.8438, 0.9375, 0.8438, 0.875, 0.9062, 0.875, 0.9062, 0.9375, 0.875, 0.9375, 0.875, 0.875, 0.9375, 0.875, 0.9375, 0.9375, 0.9062, 0.9375, 0.9062, 0.875, 0.9688, 0.875, 0.9688, 0.9375, 0.9375, 0.9375, 0.9375, 0.875, 1.0, 0.875, 1.0, 0.9375, 0.9688, 0.9375, 0.9688, 0.875])
me_cone_001.materials.append(mat_material_001)
me_cone_001.update()

# ---- objects
ob_cone = bpy.data.objects.new('Cone', me_cone)
ob_cone_001 = bpy.data.objects.new('Cone.001', me_cone_001)

# ---- transforms, parenting, visibility, modifiers, constraints
ob_cone.location = (0.0, 0.0, 0.0)
ob_cone_001.location = (0.0, 0.0, 4.176)
ob_cone_001.rotation_euler = (3.142, -0.0, 0.0)

# ---- collection membership
col_collection.objects.link(ob_cone)
col_collection.objects.link(ob_cone_001)

# ---- scene / render settings (as saved in the file)
scene.frame_start = 1; scene.frame_end = 250; scene.frame_set(1)
scene.render.engine = 'BLENDER_EEVEE_NEXT'
bpy.context.view_layer.update()

# ---- added for rendering (the .blend has no active camera and no usable light): camera, sun
cam_auto = bpy.data.cameras.new('AutoCamera')
cam_auto.lens = 50.0
cam_auto.sensor_width = 36.0
cam_auto.clip_end = 1000.0
ob_auto_camera = bpy.data.objects.new('AutoCamera', cam_auto)
scene.collection.objects.link(ob_auto_camera)
ob_auto_camera.location = (11.9319, -14.3109, 17.0956)
ob_auto_camera.rotation_euler = (1.09748, -7.21219e-08, 0.694738)
scene.camera = ob_auto_camera
light_auto_sun = bpy.data.lights.new('AutoSun', 'SUN')
light_auto_sun.energy = 3.0
light_auto_sun.angle = 0.0523599
ob_auto_sun = bpy.data.objects.new('AutoSun', light_auto_sun)
scene.collection.objects.link(ob_auto_sun)
ob_auto_sun.rotation_euler = (0.872665, 0.174533, 0.523599)
bpy.context.view_layer.update()
